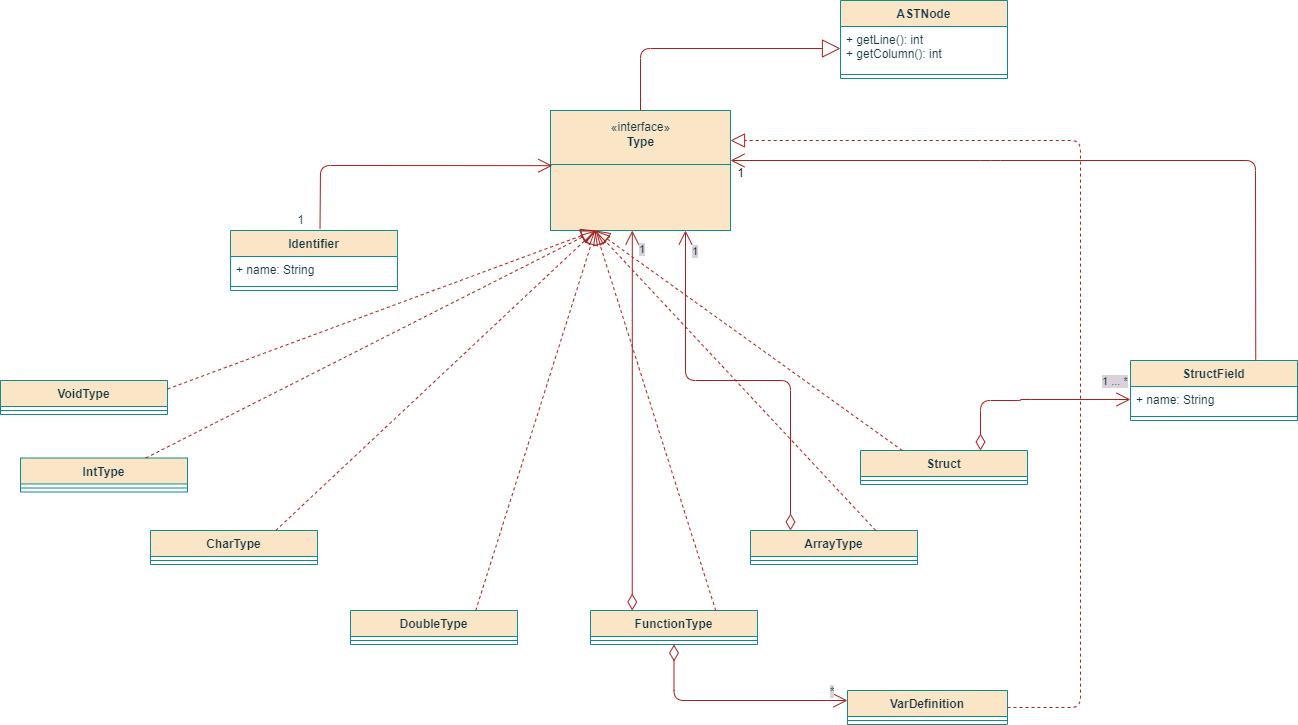

The diagram above was exported from draw.io. Its source (the exported page's mxGraphModel, read from the mxfile embedded in the PNG):
<mxGraphModel dx="1877" dy="522" grid="1" gridSize="10" guides="1" tooltips="1" connect="1" arrows="1" fold="1" page="1" pageScale="1" pageWidth="827" pageHeight="1169" math="0" shadow="0">
  <root>
    <mxCell id="0" />
    <mxCell id="1" parent="0" />
    <mxCell id="BDOCr4aqxYNgUDvU8eZ8-1" value="" style="group;fontColor=#143642;" parent="1" vertex="1" connectable="0">
      <mxGeometry x="-170" y="220" width="180" height="120" as="geometry" />
    </mxCell>
    <mxCell id="BDOCr4aqxYNgUDvU8eZ8-2" value="+ method(type): type" style="text;strokeColor=none;fillColor=none;align=left;verticalAlign=top;spacingLeft=4;spacingRight=4;overflow=hidden;rotatable=0;points=[[0,0.5],[1,0.5]];portConstraint=eastwest;fontColor=#143642;" parent="BDOCr4aqxYNgUDvU8eZ8-1" vertex="1">
      <mxGeometry y="60" width="180" height="50" as="geometry" />
    </mxCell>
    <mxCell id="BDOCr4aqxYNgUDvU8eZ8-3" value="«interface»&lt;br&gt;&lt;b&gt;Type&lt;br&gt;&lt;br&gt;&lt;br&gt;&lt;br&gt;&lt;br&gt;&lt;br&gt;&lt;/b&gt;" style="html=1;fillColor=#FAE5C7;strokeColor=#0F8B8D;fontColor=#143642;" parent="BDOCr4aqxYNgUDvU8eZ8-1" vertex="1">
      <mxGeometry width="180" height="120" as="geometry" />
    </mxCell>
    <mxCell id="BDOCr4aqxYNgUDvU8eZ8-4" value="" style="line;strokeWidth=1;fillColor=none;align=left;verticalAlign=middle;spacingTop=-1;spacingLeft=3;spacingRight=3;rotatable=0;labelPosition=right;points=[];portConstraint=eastwest;labelBackgroundColor=#DAD2D8;strokeColor=#0F8B8D;fontColor=#143642;" parent="BDOCr4aqxYNgUDvU8eZ8-1" vertex="1">
      <mxGeometry y="50" width="180" height="8" as="geometry" />
    </mxCell>
    <mxCell id="BDOCr4aqxYNgUDvU8eZ8-9" value="Identifier" style="swimlane;fontStyle=1;align=center;verticalAlign=top;childLayout=stackLayout;horizontal=1;startSize=26;horizontalStack=0;resizeParent=1;resizeParentMax=0;resizeLast=0;collapsible=1;marginBottom=0;fillColor=#FAE5C7;strokeColor=#0F8B8D;fontColor=#143642;" parent="1" vertex="1">
      <mxGeometry x="-490" y="340" width="167" height="60" as="geometry" />
    </mxCell>
    <mxCell id="BDOCr4aqxYNgUDvU8eZ8-10" value="+ name: String" style="text;strokeColor=none;fillColor=none;align=left;verticalAlign=top;spacingLeft=4;spacingRight=4;overflow=hidden;rotatable=0;points=[[0,0.5],[1,0.5]];portConstraint=eastwest;fontColor=#143642;" parent="BDOCr4aqxYNgUDvU8eZ8-9" vertex="1">
      <mxGeometry y="26" width="167" height="26" as="geometry" />
    </mxCell>
    <mxCell id="BDOCr4aqxYNgUDvU8eZ8-11" value="" style="line;strokeWidth=1;fillColor=none;align=left;verticalAlign=middle;spacingTop=-1;spacingLeft=3;spacingRight=3;rotatable=0;labelPosition=right;points=[];portConstraint=eastwest;labelBackgroundColor=#DAD2D8;strokeColor=#0F8B8D;fontColor=#143642;" parent="BDOCr4aqxYNgUDvU8eZ8-9" vertex="1">
      <mxGeometry y="52" width="167" height="8" as="geometry" />
    </mxCell>
    <mxCell id="BDOCr4aqxYNgUDvU8eZ8-12" value="" style="endArrow=open;endFill=1;endSize=12;html=1;entryX=0.01;entryY=0.647;entryDx=0;entryDy=0;entryPerimeter=0;exitX=0.536;exitY=-0.026;exitDx=0;exitDy=0;labelBackgroundColor=#DAD2D8;strokeColor=#A8201A;fontColor=#143642;exitPerimeter=0;" parent="1" source="BDOCr4aqxYNgUDvU8eZ8-9" target="BDOCr4aqxYNgUDvU8eZ8-4" edge="1">
      <mxGeometry width="160" relative="1" as="geometry">
        <mxPoint x="-108.48000000000025" y="880.0899999999999" as="sourcePoint" />
        <mxPoint x="-109.74000000000001" y="729.23" as="targetPoint" />
        <Array as="points">
          <mxPoint x="-400" y="275" />
        </Array>
      </mxGeometry>
    </mxCell>
    <mxCell id="BDOCr4aqxYNgUDvU8eZ8-13" value="1" style="text;html=1;align=center;verticalAlign=middle;resizable=0;points=[];autosize=1;strokeColor=none;fillColor=none;fontColor=#143642;" parent="1" vertex="1">
      <mxGeometry x="-430" y="320" width="20" height="20" as="geometry" />
    </mxCell>
    <mxCell id="MjhM6d6Nfq-1gHELySZG-5" value="VoidType" style="swimlane;fontStyle=1;align=center;verticalAlign=top;childLayout=stackLayout;horizontal=1;startSize=26;horizontalStack=0;resizeParent=1;resizeParentMax=0;resizeLast=0;collapsible=1;marginBottom=0;fillColor=#FAE5C7;strokeColor=#0F8B8D;fontColor=#143642;" parent="1" vertex="1">
      <mxGeometry x="-720" y="490" width="167" height="34" as="geometry" />
    </mxCell>
    <mxCell id="MjhM6d6Nfq-1gHELySZG-6" value="" style="line;strokeWidth=1;fillColor=none;align=left;verticalAlign=middle;spacingTop=-1;spacingLeft=3;spacingRight=3;rotatable=0;labelPosition=right;points=[];portConstraint=eastwest;labelBackgroundColor=#DAD2D8;strokeColor=#0F8B8D;fontColor=#143642;" parent="MjhM6d6Nfq-1gHELySZG-5" vertex="1">
      <mxGeometry y="26" width="167" height="8" as="geometry" />
    </mxCell>
    <mxCell id="MjhM6d6Nfq-1gHELySZG-7" value="IntType" style="swimlane;fontStyle=1;align=center;verticalAlign=top;childLayout=stackLayout;horizontal=1;startSize=26;horizontalStack=0;resizeParent=1;resizeParentMax=0;resizeLast=0;collapsible=1;marginBottom=0;fillColor=#FAE5C7;strokeColor=#0F8B8D;fontColor=#143642;" parent="1" vertex="1">
      <mxGeometry x="-700" y="567.5" width="167" height="34" as="geometry" />
    </mxCell>
    <mxCell id="MjhM6d6Nfq-1gHELySZG-8" value="" style="line;strokeWidth=1;fillColor=none;align=left;verticalAlign=middle;spacingTop=-1;spacingLeft=3;spacingRight=3;rotatable=0;labelPosition=right;points=[];portConstraint=eastwest;labelBackgroundColor=#DAD2D8;strokeColor=#0F8B8D;fontColor=#143642;" parent="MjhM6d6Nfq-1gHELySZG-7" vertex="1">
      <mxGeometry y="26" width="167" height="8" as="geometry" />
    </mxCell>
    <mxCell id="MjhM6d6Nfq-1gHELySZG-9" value="CharType&#10;" style="swimlane;fontStyle=1;align=center;verticalAlign=top;childLayout=stackLayout;horizontal=1;startSize=26;horizontalStack=0;resizeParent=1;resizeParentMax=0;resizeLast=0;collapsible=1;marginBottom=0;fillColor=#FAE5C7;strokeColor=#0F8B8D;fontColor=#143642;" parent="1" vertex="1">
      <mxGeometry x="-570" y="640" width="167" height="34" as="geometry" />
    </mxCell>
    <mxCell id="MjhM6d6Nfq-1gHELySZG-10" value="" style="line;strokeWidth=1;fillColor=none;align=left;verticalAlign=middle;spacingTop=-1;spacingLeft=3;spacingRight=3;rotatable=0;labelPosition=right;points=[];portConstraint=eastwest;labelBackgroundColor=#DAD2D8;strokeColor=#0F8B8D;fontColor=#143642;" parent="MjhM6d6Nfq-1gHELySZG-9" vertex="1">
      <mxGeometry y="26" width="167" height="8" as="geometry" />
    </mxCell>
    <mxCell id="MjhM6d6Nfq-1gHELySZG-11" value="DoubleType&#10;" style="swimlane;fontStyle=1;align=center;verticalAlign=top;childLayout=stackLayout;horizontal=1;startSize=26;horizontalStack=0;resizeParent=1;resizeParentMax=0;resizeLast=0;collapsible=1;marginBottom=0;fillColor=#FAE5C7;strokeColor=#0F8B8D;fontColor=#143642;" parent="1" vertex="1">
      <mxGeometry x="-370" y="720" width="167" height="34" as="geometry" />
    </mxCell>
    <mxCell id="MjhM6d6Nfq-1gHELySZG-12" value="" style="line;strokeWidth=1;fillColor=none;align=left;verticalAlign=middle;spacingTop=-1;spacingLeft=3;spacingRight=3;rotatable=0;labelPosition=right;points=[];portConstraint=eastwest;labelBackgroundColor=#DAD2D8;strokeColor=#0F8B8D;fontColor=#143642;" parent="MjhM6d6Nfq-1gHELySZG-11" vertex="1">
      <mxGeometry y="26" width="167" height="8" as="geometry" />
    </mxCell>
    <mxCell id="MjhM6d6Nfq-1gHELySZG-13" value="FunctionType" style="swimlane;fontStyle=1;align=center;verticalAlign=top;childLayout=stackLayout;horizontal=1;startSize=26;horizontalStack=0;resizeParent=1;resizeParentMax=0;resizeLast=0;collapsible=1;marginBottom=0;fillColor=#FAE5C7;strokeColor=#0F8B8D;fontColor=#143642;" parent="1" vertex="1">
      <mxGeometry x="-130" y="720" width="167" height="34" as="geometry" />
    </mxCell>
    <mxCell id="MjhM6d6Nfq-1gHELySZG-14" value="" style="line;strokeWidth=1;fillColor=none;align=left;verticalAlign=middle;spacingTop=-1;spacingLeft=3;spacingRight=3;rotatable=0;labelPosition=right;points=[];portConstraint=eastwest;labelBackgroundColor=#DAD2D8;strokeColor=#0F8B8D;fontColor=#143642;" parent="MjhM6d6Nfq-1gHELySZG-13" vertex="1">
      <mxGeometry y="26" width="167" height="8" as="geometry" />
    </mxCell>
    <mxCell id="MjhM6d6Nfq-1gHELySZG-15" value="ArrayType" style="swimlane;fontStyle=1;align=center;verticalAlign=top;childLayout=stackLayout;horizontal=1;startSize=26;horizontalStack=0;resizeParent=1;resizeParentMax=0;resizeLast=0;collapsible=1;marginBottom=0;fillColor=#FAE5C7;strokeColor=#0F8B8D;fontColor=#143642;" parent="1" vertex="1">
      <mxGeometry x="30" y="640" width="167" height="34" as="geometry" />
    </mxCell>
    <mxCell id="MjhM6d6Nfq-1gHELySZG-16" value="" style="line;strokeWidth=1;fillColor=none;align=left;verticalAlign=middle;spacingTop=-1;spacingLeft=3;spacingRight=3;rotatable=0;labelPosition=right;points=[];portConstraint=eastwest;labelBackgroundColor=#DAD2D8;strokeColor=#0F8B8D;fontColor=#143642;" parent="MjhM6d6Nfq-1gHELySZG-15" vertex="1">
      <mxGeometry y="26" width="167" height="8" as="geometry" />
    </mxCell>
    <mxCell id="MjhM6d6Nfq-1gHELySZG-17" value="Struct" style="swimlane;fontStyle=1;align=center;verticalAlign=top;childLayout=stackLayout;horizontal=1;startSize=26;horizontalStack=0;resizeParent=1;resizeParentMax=0;resizeLast=0;collapsible=1;marginBottom=0;fillColor=#FAE5C7;strokeColor=#0F8B8D;fontColor=#143642;" parent="1" vertex="1">
      <mxGeometry x="140" y="560" width="167" height="34" as="geometry" />
    </mxCell>
    <mxCell id="MjhM6d6Nfq-1gHELySZG-18" value="" style="line;strokeWidth=1;fillColor=none;align=left;verticalAlign=middle;spacingTop=-1;spacingLeft=3;spacingRight=3;rotatable=0;labelPosition=right;points=[];portConstraint=eastwest;labelBackgroundColor=#DAD2D8;strokeColor=#0F8B8D;fontColor=#143642;" parent="MjhM6d6Nfq-1gHELySZG-17" vertex="1">
      <mxGeometry y="26" width="167" height="8" as="geometry" />
    </mxCell>
    <mxCell id="Qi318gsL1EXOSkoHKTRb-1" value="" style="endArrow=block;dashed=1;endFill=0;endSize=12;html=1;labelBackgroundColor=none;strokeColor=#A8201A;fontColor=default;entryX=0.25;entryY=1;entryDx=0;entryDy=0;exitX=1;exitY=0.25;exitDx=0;exitDy=0;" parent="1" source="MjhM6d6Nfq-1gHELySZG-5" target="BDOCr4aqxYNgUDvU8eZ8-3" edge="1">
      <mxGeometry width="160" relative="1" as="geometry">
        <mxPoint x="-430" y="510" as="sourcePoint" />
        <mxPoint x="-420" y="516" as="targetPoint" />
        <Array as="points" />
      </mxGeometry>
    </mxCell>
    <mxCell id="OH6XK3BykbReIoysYV5e-1" value="" style="endArrow=block;dashed=1;endFill=0;endSize=12;html=1;labelBackgroundColor=none;strokeColor=#A8201A;fontColor=default;entryX=0.25;entryY=1;entryDx=0;entryDy=0;exitX=0.75;exitY=0;exitDx=0;exitDy=0;" parent="1" source="MjhM6d6Nfq-1gHELySZG-7" target="BDOCr4aqxYNgUDvU8eZ8-3" edge="1">
      <mxGeometry width="160" relative="1" as="geometry">
        <mxPoint x="-563" y="469" as="sourcePoint" />
        <mxPoint x="-115" y="350" as="targetPoint" />
        <Array as="points" />
      </mxGeometry>
    </mxCell>
    <mxCell id="OH6XK3BykbReIoysYV5e-2" value="" style="endArrow=block;dashed=1;endFill=0;endSize=12;html=1;labelBackgroundColor=none;strokeColor=#A8201A;fontColor=default;entryX=0.25;entryY=1;entryDx=0;entryDy=0;exitX=0.75;exitY=0;exitDx=0;exitDy=0;" parent="1" source="MjhM6d6Nfq-1gHELySZG-9" target="BDOCr4aqxYNgUDvU8eZ8-3" edge="1">
      <mxGeometry width="160" relative="1" as="geometry">
        <mxPoint x="-553" y="479" as="sourcePoint" />
        <mxPoint x="-105" y="360" as="targetPoint" />
        <Array as="points" />
      </mxGeometry>
    </mxCell>
    <mxCell id="OH6XK3BykbReIoysYV5e-3" value="" style="endArrow=block;dashed=1;endFill=0;endSize=12;html=1;labelBackgroundColor=none;strokeColor=#A8201A;fontColor=default;entryX=0.25;entryY=1;entryDx=0;entryDy=0;exitX=0.75;exitY=0;exitDx=0;exitDy=0;" parent="1" source="MjhM6d6Nfq-1gHELySZG-11" target="BDOCr4aqxYNgUDvU8eZ8-3" edge="1">
      <mxGeometry width="160" relative="1" as="geometry">
        <mxPoint x="-543" y="489" as="sourcePoint" />
        <mxPoint x="-95" y="370" as="targetPoint" />
        <Array as="points" />
      </mxGeometry>
    </mxCell>
    <mxCell id="OH6XK3BykbReIoysYV5e-4" value="" style="endArrow=block;dashed=1;endFill=0;endSize=12;html=1;labelBackgroundColor=none;strokeColor=#A8201A;fontColor=default;entryX=0.25;entryY=1;entryDx=0;entryDy=0;exitX=0.75;exitY=0;exitDx=0;exitDy=0;" parent="1" source="MjhM6d6Nfq-1gHELySZG-13" target="BDOCr4aqxYNgUDvU8eZ8-3" edge="1">
      <mxGeometry width="160" relative="1" as="geometry">
        <mxPoint x="-533" y="499" as="sourcePoint" />
        <mxPoint x="-85" y="380" as="targetPoint" />
        <Array as="points" />
      </mxGeometry>
    </mxCell>
    <mxCell id="OH6XK3BykbReIoysYV5e-5" value="" style="endArrow=block;dashed=1;endFill=0;endSize=12;html=1;labelBackgroundColor=none;strokeColor=#A8201A;fontColor=default;entryX=0.25;entryY=1;entryDx=0;entryDy=0;exitX=0.75;exitY=0;exitDx=0;exitDy=0;" parent="1" source="MjhM6d6Nfq-1gHELySZG-15" target="BDOCr4aqxYNgUDvU8eZ8-3" edge="1">
      <mxGeometry width="160" relative="1" as="geometry">
        <mxPoint x="-523" y="509" as="sourcePoint" />
        <mxPoint x="-75" y="390" as="targetPoint" />
        <Array as="points" />
      </mxGeometry>
    </mxCell>
    <mxCell id="OH6XK3BykbReIoysYV5e-6" value="" style="endArrow=block;dashed=1;endFill=0;endSize=12;html=1;labelBackgroundColor=none;strokeColor=#A8201A;fontColor=default;entryX=0.25;entryY=1;entryDx=0;entryDy=0;exitX=0.25;exitY=0;exitDx=0;exitDy=0;" parent="1" source="MjhM6d6Nfq-1gHELySZG-17" target="BDOCr4aqxYNgUDvU8eZ8-3" edge="1">
      <mxGeometry width="160" relative="1" as="geometry">
        <mxPoint x="-513" y="519" as="sourcePoint" />
        <mxPoint x="-65" y="400" as="targetPoint" />
        <Array as="points" />
      </mxGeometry>
    </mxCell>
    <mxCell id="JFvBscz9w16QVn55zype-1" value="ASTNode" style="swimlane;fontStyle=1;align=center;verticalAlign=top;childLayout=stackLayout;horizontal=1;startSize=26;horizontalStack=0;resizeParent=1;resizeParentMax=0;resizeLast=0;collapsible=1;marginBottom=0;fillColor=#FAE5C7;strokeColor=#0F8B8D;fontColor=#143642;labelBackgroundColor=none;" parent="1" vertex="1">
      <mxGeometry x="120" y="110" width="167" height="78" as="geometry" />
    </mxCell>
    <mxCell id="JFvBscz9w16QVn55zype-2" value="+ getLine(): int&#10;+ getColumn(): int" style="text;strokeColor=none;fillColor=none;align=left;verticalAlign=top;spacingLeft=4;spacingRight=4;overflow=hidden;rotatable=0;points=[[0,0.5],[1,0.5]];portConstraint=eastwest;fontColor=#143642;labelBackgroundColor=none;" parent="JFvBscz9w16QVn55zype-1" vertex="1">
      <mxGeometry y="26" width="167" height="44" as="geometry" />
    </mxCell>
    <mxCell id="JFvBscz9w16QVn55zype-3" value="" style="line;strokeWidth=1;fillColor=none;align=left;verticalAlign=middle;spacingTop=-1;spacingLeft=3;spacingRight=3;rotatable=0;labelPosition=right;points=[];portConstraint=eastwest;labelBackgroundColor=none;strokeColor=#0F8B8D;fontColor=#143642;" parent="JFvBscz9w16QVn55zype-1" vertex="1">
      <mxGeometry y="70" width="167" height="8" as="geometry" />
    </mxCell>
    <mxCell id="2qHotlAcvpYU-GDVhzCT-1" value="" style="endArrow=block;endSize=16;endFill=0;html=1;labelBackgroundColor=none;strokeColor=#A8201A;fontColor=default;entryX=0;entryY=0.5;entryDx=0;entryDy=0;exitX=0.5;exitY=0;exitDx=0;exitDy=0;" parent="1" source="BDOCr4aqxYNgUDvU8eZ8-3" target="JFvBscz9w16QVn55zype-2" edge="1">
      <mxGeometry width="160" relative="1" as="geometry">
        <mxPoint x="204" y="290" as="sourcePoint" />
        <mxPoint x="205" y="186" as="targetPoint" />
        <Array as="points">
          <mxPoint x="-80" y="158" />
        </Array>
      </mxGeometry>
    </mxCell>
    <mxCell id="8uyrlMBTrwCdKLMajrnZ-1" value="1" style="endArrow=open;html=1;endSize=12;startArrow=diamondThin;startSize=14;startFill=0;edgeStyle=orthogonalEdgeStyle;align=left;verticalAlign=bottom;labelBackgroundColor=#DAD2D8;strokeColor=#A8201A;fontColor=#143642;entryX=0.75;entryY=1;entryDx=0;entryDy=0;" parent="1" target="BDOCr4aqxYNgUDvU8eZ8-3" edge="1">
      <mxGeometry x="0.8519" y="-5" relative="1" as="geometry">
        <mxPoint x="70" y="640" as="sourcePoint" />
        <mxPoint x="-94" y="420" as="targetPoint" />
        <mxPoint as="offset" />
        <Array as="points">
          <mxPoint x="70" y="640" />
          <mxPoint x="70" y="490" />
          <mxPoint x="-35" y="490" />
        </Array>
      </mxGeometry>
    </mxCell>
    <mxCell id="8uyrlMBTrwCdKLMajrnZ-2" value="1" style="endArrow=open;html=1;endSize=12;startArrow=diamondThin;startSize=14;startFill=0;edgeStyle=orthogonalEdgeStyle;align=left;verticalAlign=bottom;labelBackgroundColor=#DAD2D8;strokeColor=#A8201A;fontColor=#143642;exitX=0.25;exitY=0;exitDx=0;exitDy=0;" parent="1" source="MjhM6d6Nfq-1gHELySZG-13" target="BDOCr4aqxYNgUDvU8eZ8-3" edge="1">
      <mxGeometry x="0.8519" y="-5" relative="1" as="geometry">
        <mxPoint x="29.950000000000003" y="640" as="sourcePoint" />
        <mxPoint x="-75.05" y="340" as="targetPoint" />
        <mxPoint as="offset" />
        <Array as="points">
          <mxPoint x="-88" y="420" />
          <mxPoint x="-88" y="420" />
        </Array>
      </mxGeometry>
    </mxCell>
    <mxCell id="8uyrlMBTrwCdKLMajrnZ-6" value="*" style="endArrow=open;html=1;endSize=12;startArrow=diamondThin;startSize=14;startFill=0;edgeStyle=orthogonalEdgeStyle;align=left;verticalAlign=bottom;labelBackgroundColor=#DAD2D8;strokeColor=#A8201A;fontColor=#143642;exitX=0.5;exitY=1;exitDx=0;exitDy=0;" parent="1" source="MjhM6d6Nfq-1gHELySZG-13" target="ELdmi_qSl0Dv_aJLS9oT-1" edge="1">
      <mxGeometry x="0.828" relative="1" as="geometry">
        <mxPoint x="-78" y="730" as="sourcePoint" />
        <mxPoint x="130" y="810" as="targetPoint" />
        <mxPoint as="offset" />
        <Array as="points">
          <mxPoint x="-46" y="810" />
        </Array>
      </mxGeometry>
    </mxCell>
    <mxCell id="ELdmi_qSl0Dv_aJLS9oT-1" value="VarDefinition" style="swimlane;fontStyle=1;align=center;verticalAlign=top;childLayout=stackLayout;horizontal=1;startSize=26;horizontalStack=0;resizeParent=1;resizeParentMax=0;resizeLast=0;collapsible=1;marginBottom=0;fillColor=#FAE5C7;strokeColor=#0F8B8D;fontColor=#143642;labelBackgroundColor=none;" parent="1" vertex="1">
      <mxGeometry x="127" y="800" width="160" height="34" as="geometry" />
    </mxCell>
    <mxCell id="ELdmi_qSl0Dv_aJLS9oT-2" value="" style="line;strokeWidth=1;fillColor=none;align=left;verticalAlign=middle;spacingTop=-1;spacingLeft=3;spacingRight=3;rotatable=0;labelPosition=right;points=[];portConstraint=eastwest;strokeColor=#0F8B8D;fontColor=#143642;labelBackgroundColor=none;" parent="ELdmi_qSl0Dv_aJLS9oT-1" vertex="1">
      <mxGeometry y="26" width="160" height="8" as="geometry" />
    </mxCell>
    <mxCell id="9jcDNu8H6Eq2JEgJo2Rv-1" value="" style="endArrow=block;dashed=1;endFill=0;endSize=12;html=1;strokeColor=#A8201A;fontColor=default;exitX=1;exitY=0.5;exitDx=0;exitDy=0;entryX=1;entryY=0.25;entryDx=0;entryDy=0;labelBackgroundColor=none;" parent="1" source="ELdmi_qSl0Dv_aJLS9oT-1" target="BDOCr4aqxYNgUDvU8eZ8-3" edge="1">
      <mxGeometry width="160" relative="1" as="geometry">
        <mxPoint x="210" y="457" as="sourcePoint" />
        <mxPoint x="110" y="520" as="targetPoint" />
        <Array as="points">
          <mxPoint x="360" y="817" />
          <mxPoint x="360" y="250" />
        </Array>
      </mxGeometry>
    </mxCell>
    <mxCell id="9jcDNu8H6Eq2JEgJo2Rv-2" value="StructField" style="swimlane;fontStyle=1;align=center;verticalAlign=top;childLayout=stackLayout;horizontal=1;startSize=26;horizontalStack=0;resizeParent=1;resizeParentMax=0;resizeLast=0;collapsible=1;marginBottom=0;fillColor=#FAE5C7;strokeColor=#0F8B8D;fontColor=#143642;" parent="1" vertex="1">
      <mxGeometry x="410" y="470" width="167" height="60" as="geometry" />
    </mxCell>
    <mxCell id="9jcDNu8H6Eq2JEgJo2Rv-6" value="+ name: String" style="text;strokeColor=none;fillColor=none;align=left;verticalAlign=top;spacingLeft=4;spacingRight=4;overflow=hidden;rotatable=0;points=[[0,0.5],[1,0.5]];portConstraint=eastwest;fontColor=#143642;" parent="9jcDNu8H6Eq2JEgJo2Rv-2" vertex="1">
      <mxGeometry y="26" width="167" height="26" as="geometry" />
    </mxCell>
    <mxCell id="9jcDNu8H6Eq2JEgJo2Rv-3" value="" style="line;strokeWidth=1;fillColor=none;align=left;verticalAlign=middle;spacingTop=-1;spacingLeft=3;spacingRight=3;rotatable=0;labelPosition=right;points=[];portConstraint=eastwest;labelBackgroundColor=#DAD2D8;strokeColor=#0F8B8D;fontColor=#143642;" parent="9jcDNu8H6Eq2JEgJo2Rv-2" vertex="1">
      <mxGeometry y="52" width="167" height="8" as="geometry" />
    </mxCell>
    <mxCell id="9jcDNu8H6Eq2JEgJo2Rv-4" value="" style="endArrow=open;endFill=1;endSize=12;html=1;exitX=0.75;exitY=0;exitDx=0;exitDy=0;labelBackgroundColor=#DAD2D8;strokeColor=#A8201A;fontColor=#143642;" parent="1" source="9jcDNu8H6Eq2JEgJo2Rv-2" edge="1">
      <mxGeometry width="160" relative="1" as="geometry">
        <mxPoint x="170.00199999999995" y="340.00000000000006" as="sourcePoint" />
        <mxPoint x="10" y="270" as="targetPoint" />
        <Array as="points">
          <mxPoint x="535" y="270" />
          <mxPoint x="270" y="270" />
        </Array>
      </mxGeometry>
    </mxCell>
    <mxCell id="9jcDNu8H6Eq2JEgJo2Rv-5" value="1" style="text;html=1;align=center;verticalAlign=middle;resizable=0;points=[];autosize=1;strokeColor=none;fillColor=none;" parent="1" vertex="1">
      <mxGeometry x="5" y="268" width="30" height="30" as="geometry" />
    </mxCell>
    <mxCell id="9jcDNu8H6Eq2JEgJo2Rv-7" value="1 ... *" style="endArrow=open;html=1;endSize=12;startArrow=diamondThin;startSize=14;startFill=0;edgeStyle=orthogonalEdgeStyle;align=left;verticalAlign=bottom;labelBackgroundColor=#DAD2D8;strokeColor=#A8201A;fontColor=#143642;entryX=0;entryY=0.5;entryDx=0;entryDy=0;" parent="1" target="9jcDNu8H6Eq2JEgJo2Rv-6" edge="1">
      <mxGeometry x="0.7015" y="9" relative="1" as="geometry">
        <mxPoint x="260" y="560" as="sourcePoint" />
        <mxPoint x="472" y="534" as="targetPoint" />
        <mxPoint as="offset" />
        <Array as="points">
          <mxPoint x="260" y="560" />
          <mxPoint x="260" y="510" />
          <mxPoint x="300" y="510" />
          <mxPoint x="300" y="509" />
        </Array>
      </mxGeometry>
    </mxCell>
  </root>
</mxGraphModel>